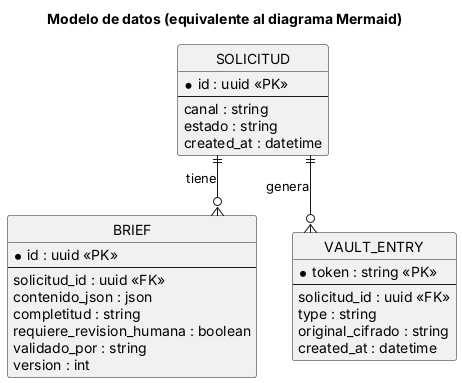

The diagram above was rendered by PlantUML. Its source (embedded in the PNG):
@startuml er
hide circle
skinparam linetype ortho
title Modelo de datos (equivalente al diagrama Mermaid)
entity "SOLICITUD" as S {
  * id : uuid <<PK>>
  --
  canal : string
  estado : string
  created_at : datetime
}
entity "BRIEF" as B {
  * id : uuid <<PK>>
  --
  solicitud_id : uuid <<FK>>
  contenido_json : json
  completitud : string
  requiere_revision_humana : boolean
  validado_por : string
  version : int
}
entity "VAULT_ENTRY" as V {
  * token : string <<PK>>
  --
  solicitud_id : uuid <<FK>>
  type : string
  original_cifrado : string
  created_at : datetime
}
S ||--o{ B : "tiene"
S ||--o{ V : "genera"
@enduml